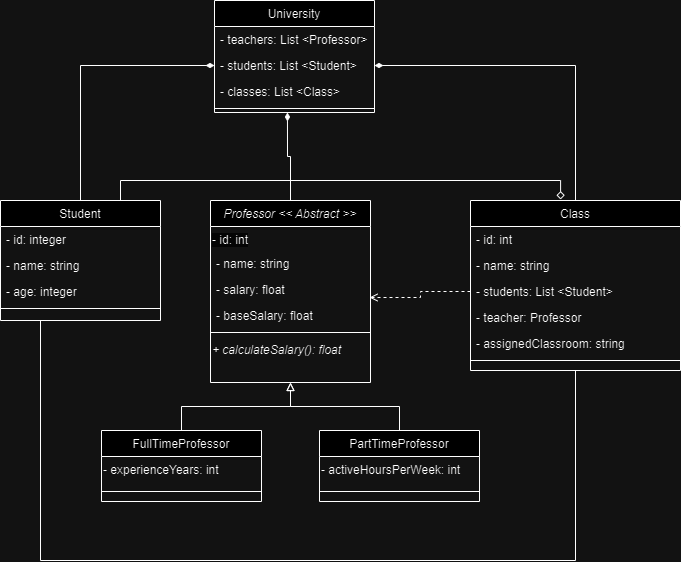

The diagram above was exported from draw.io. Its source (the exported page's mxGraphModel, read from the mxfile embedded in the PNG):
<mxGraphModel dx="794" dy="424" grid="1" gridSize="10" guides="1" tooltips="1" connect="1" arrows="1" fold="1" page="1" pageScale="1" pageWidth="827" pageHeight="1169" math="0" shadow="0">
  <root>
    <mxCell id="WIyWlLk6GJQsqaUBKTNV-0" />
    <mxCell id="WIyWlLk6GJQsqaUBKTNV-1" parent="WIyWlLk6GJQsqaUBKTNV-0" />
    <mxCell id="hm2GDgFVNknIR0laUv-_-0" style="edgeStyle=orthogonalEdgeStyle;rounded=0;orthogonalLoop=1;jettySize=auto;html=1;exitX=0.5;exitY=0;exitDx=0;exitDy=0;entryX=0;entryY=0.5;entryDx=0;entryDy=0;endArrow=diamondThin;endFill=1;" parent="WIyWlLk6GJQsqaUBKTNV-1" source="KtW81JcSLpNNjLqonykF-30" target="KtW81JcSLpNNjLqonykF-42" edge="1">
      <mxGeometry relative="1" as="geometry" />
    </mxCell>
    <mxCell id="7P-ak-7VWNVU7Y9ibo71-4" style="edgeStyle=orthogonalEdgeStyle;rounded=0;orthogonalLoop=1;jettySize=auto;html=1;exitX=0.75;exitY=0;exitDx=0;exitDy=0;entryX=0.429;entryY=-0.006;entryDx=0;entryDy=0;entryPerimeter=0;endArrow=diamond;endFill=0;" parent="WIyWlLk6GJQsqaUBKTNV-1" source="KtW81JcSLpNNjLqonykF-30" target="KtW81JcSLpNNjLqonykF-54" edge="1">
      <mxGeometry relative="1" as="geometry" />
    </mxCell>
    <mxCell id="KtW81JcSLpNNjLqonykF-30" value="Student" style="swimlane;fontStyle=0;align=center;verticalAlign=top;childLayout=stackLayout;horizontal=1;startSize=26;horizontalStack=0;resizeParent=1;resizeLast=0;collapsible=1;marginBottom=0;rounded=0;shadow=0;strokeWidth=1;" parent="WIyWlLk6GJQsqaUBKTNV-1" vertex="1">
      <mxGeometry x="120" y="360" width="160" height="120" as="geometry">
        <mxRectangle x="130" y="380" width="160" height="26" as="alternateBounds" />
      </mxGeometry>
    </mxCell>
    <mxCell id="KtW81JcSLpNNjLqonykF-32" value="- id: integer" style="text;align=left;verticalAlign=top;spacingLeft=4;spacingRight=4;overflow=hidden;rotatable=0;points=[[0,0.5],[1,0.5]];portConstraint=eastwest;rounded=0;shadow=0;html=0;" parent="KtW81JcSLpNNjLqonykF-30" vertex="1">
      <mxGeometry y="26" width="160" height="26" as="geometry" />
    </mxCell>
    <mxCell id="KtW81JcSLpNNjLqonykF-31" value="- name: string" style="text;align=left;verticalAlign=top;spacingLeft=4;spacingRight=4;overflow=hidden;rotatable=0;points=[[0,0.5],[1,0.5]];portConstraint=eastwest;" parent="KtW81JcSLpNNjLqonykF-30" vertex="1">
      <mxGeometry y="52" width="160" height="26" as="geometry" />
    </mxCell>
    <mxCell id="KtW81JcSLpNNjLqonykF-33" value="- age: integer" style="text;align=left;verticalAlign=top;spacingLeft=4;spacingRight=4;overflow=hidden;rotatable=0;points=[[0,0.5],[1,0.5]];portConstraint=eastwest;rounded=0;shadow=0;html=0;" parent="KtW81JcSLpNNjLqonykF-30" vertex="1">
      <mxGeometry y="78" width="160" height="26" as="geometry" />
    </mxCell>
    <mxCell id="KtW81JcSLpNNjLqonykF-34" value="" style="line;html=1;strokeWidth=1;align=left;verticalAlign=middle;spacingTop=-1;spacingLeft=3;spacingRight=3;rotatable=0;labelPosition=right;points=[];portConstraint=eastwest;" parent="KtW81JcSLpNNjLqonykF-30" vertex="1">
      <mxGeometry y="104" width="160" height="8" as="geometry" />
    </mxCell>
    <mxCell id="hm2GDgFVNknIR0laUv-_-1" style="edgeStyle=orthogonalEdgeStyle;rounded=0;orthogonalLoop=1;jettySize=auto;html=1;exitX=0.5;exitY=0;exitDx=0;exitDy=0;entryX=0.456;entryY=1;entryDx=0;entryDy=0;entryPerimeter=0;endArrow=diamondThin;endFill=1;" parent="WIyWlLk6GJQsqaUBKTNV-1" source="KtW81JcSLpNNjLqonykF-35" target="KtW81JcSLpNNjLqonykF-44" edge="1">
      <mxGeometry relative="1" as="geometry" />
    </mxCell>
    <mxCell id="KtW81JcSLpNNjLqonykF-35" value="Professor &lt;&lt; Abstract &gt;&gt;" style="swimlane;fontStyle=2;align=center;verticalAlign=top;childLayout=stackLayout;horizontal=1;startSize=26;horizontalStack=0;resizeParent=1;resizeLast=0;collapsible=1;marginBottom=0;rounded=0;shadow=0;strokeWidth=1;" parent="WIyWlLk6GJQsqaUBKTNV-1" vertex="1">
      <mxGeometry x="330" y="360" width="160" height="182" as="geometry">
        <mxRectangle x="340" y="380" width="170" height="26" as="alternateBounds" />
      </mxGeometry>
    </mxCell>
    <mxCell id="_U_Bf-o8tfryuNoiWIik-0" value="&lt;span style=&quot;color: rgb(0, 0, 0); font-family: Helvetica; font-size: 12px; font-style: normal; font-variant-ligatures: normal; font-variant-caps: normal; font-weight: 400; letter-spacing: normal; orphans: 2; text-align: left; text-indent: 0px; text-transform: none; widows: 2; word-spacing: 0px; -webkit-text-stroke-width: 0px; background-color: rgb(251, 251, 251); text-decoration-thickness: initial; text-decoration-style: initial; text-decoration-color: initial; float: none; display: inline !important;&quot;&gt;- id: int&lt;/span&gt;" style="text;whiteSpace=wrap;html=1;" parent="KtW81JcSLpNNjLqonykF-35" vertex="1">
      <mxGeometry y="26" width="160" height="24" as="geometry" />
    </mxCell>
    <mxCell id="hm2GDgFVNknIR0laUv-_-10" value="- name: string" style="text;align=left;verticalAlign=top;spacingLeft=4;spacingRight=4;overflow=hidden;rotatable=0;points=[[0,0.5],[1,0.5]];portConstraint=eastwest;" parent="KtW81JcSLpNNjLqonykF-35" vertex="1">
      <mxGeometry y="50" width="160" height="26" as="geometry" />
    </mxCell>
    <mxCell id="KtW81JcSLpNNjLqonykF-36" value="- salary: float" style="text;align=left;verticalAlign=top;spacingLeft=4;spacingRight=4;overflow=hidden;rotatable=0;points=[[0,0.5],[1,0.5]];portConstraint=eastwest;" parent="KtW81JcSLpNNjLqonykF-35" vertex="1">
      <mxGeometry y="76" width="160" height="26" as="geometry" />
    </mxCell>
    <mxCell id="KtW81JcSLpNNjLqonykF-37" value="- baseSalary: float" style="text;align=left;verticalAlign=top;spacingLeft=4;spacingRight=4;overflow=hidden;rotatable=0;points=[[0,0.5],[1,0.5]];portConstraint=eastwest;" parent="KtW81JcSLpNNjLqonykF-35" vertex="1">
      <mxGeometry y="102" width="160" height="26" as="geometry" />
    </mxCell>
    <mxCell id="KtW81JcSLpNNjLqonykF-38" value="" style="line;html=1;strokeWidth=1;align=left;verticalAlign=middle;spacingTop=-1;spacingLeft=3;spacingRight=3;rotatable=0;labelPosition=right;points=[];portConstraint=eastwest;" parent="KtW81JcSLpNNjLqonykF-35" vertex="1">
      <mxGeometry y="128" width="160" height="8" as="geometry" />
    </mxCell>
    <mxCell id="KtW81JcSLpNNjLqonykF-39" value="&lt;i&gt;+ calculateSalary(): float&lt;/i&gt;" style="text;html=1;align=left;verticalAlign=top;resizable=0;points=[];autosize=1;strokeColor=none;fillColor=none;" parent="KtW81JcSLpNNjLqonykF-35" vertex="1">
      <mxGeometry y="136" width="160" height="30" as="geometry" />
    </mxCell>
    <mxCell id="KtW81JcSLpNNjLqonykF-40" value="University" style="swimlane;fontStyle=0;align=center;verticalAlign=top;childLayout=stackLayout;horizontal=1;startSize=26;horizontalStack=0;resizeParent=1;resizeLast=0;collapsible=1;marginBottom=0;rounded=0;shadow=0;strokeWidth=1;" parent="WIyWlLk6GJQsqaUBKTNV-1" vertex="1">
      <mxGeometry x="334" y="160" width="160" height="112" as="geometry">
        <mxRectangle x="550" y="140" width="160" height="26" as="alternateBounds" />
      </mxGeometry>
    </mxCell>
    <mxCell id="KtW81JcSLpNNjLqonykF-41" value="- teachers: List &lt;Professor&gt;" style="text;align=left;verticalAlign=top;spacingLeft=4;spacingRight=4;overflow=hidden;rotatable=0;points=[[0,0.5],[1,0.5]];portConstraint=eastwest;" parent="KtW81JcSLpNNjLqonykF-40" vertex="1">
      <mxGeometry y="26" width="160" height="26" as="geometry" />
    </mxCell>
    <mxCell id="KtW81JcSLpNNjLqonykF-42" value="- students: List &lt;Student&gt;" style="text;align=left;verticalAlign=top;spacingLeft=4;spacingRight=4;overflow=hidden;rotatable=0;points=[[0,0.5],[1,0.5]];portConstraint=eastwest;rounded=0;shadow=0;html=0;" parent="KtW81JcSLpNNjLqonykF-40" vertex="1">
      <mxGeometry y="52" width="160" height="26" as="geometry" />
    </mxCell>
    <mxCell id="KtW81JcSLpNNjLqonykF-43" value="- classes: List &lt;Class&gt;" style="text;align=left;verticalAlign=top;spacingLeft=4;spacingRight=4;overflow=hidden;rotatable=0;points=[[0,0.5],[1,0.5]];portConstraint=eastwest;rounded=0;shadow=0;html=0;" parent="KtW81JcSLpNNjLqonykF-40" vertex="1">
      <mxGeometry y="78" width="160" height="26" as="geometry" />
    </mxCell>
    <mxCell id="KtW81JcSLpNNjLqonykF-45" style="edgeStyle=orthogonalEdgeStyle;rounded=0;orthogonalLoop=1;jettySize=auto;html=1;exitX=0.5;exitY=0;exitDx=0;exitDy=0;entryX=0.5;entryY=1;entryDx=0;entryDy=0;endArrow=block;endFill=0;" parent="WIyWlLk6GJQsqaUBKTNV-1" source="KtW81JcSLpNNjLqonykF-46" target="KtW81JcSLpNNjLqonykF-35" edge="1">
      <mxGeometry relative="1" as="geometry">
        <mxPoint x="420" y="460" as="targetPoint" />
      </mxGeometry>
    </mxCell>
    <mxCell id="KtW81JcSLpNNjLqonykF-46" value="FullTimeProfessor" style="swimlane;fontStyle=0;align=center;verticalAlign=top;childLayout=stackLayout;horizontal=1;startSize=26;horizontalStack=0;resizeParent=1;resizeLast=0;collapsible=1;marginBottom=0;rounded=0;shadow=0;strokeWidth=1;" parent="WIyWlLk6GJQsqaUBKTNV-1" vertex="1">
      <mxGeometry x="221" y="590" width="160" height="71" as="geometry">
        <mxRectangle x="340" y="380" width="170" height="26" as="alternateBounds" />
      </mxGeometry>
    </mxCell>
    <mxCell id="KtW81JcSLpNNjLqonykF-48" value="-&amp;nbsp;experienceYears&lt;span style=&quot;background-color: initial;&quot;&gt;: int&lt;/span&gt;" style="text;html=1;align=left;verticalAlign=top;resizable=0;points=[];autosize=1;strokeColor=none;fillColor=none;horizontal=1;" parent="KtW81JcSLpNNjLqonykF-46" vertex="1">
      <mxGeometry y="26" width="160" height="30" as="geometry" />
    </mxCell>
    <mxCell id="KtW81JcSLpNNjLqonykF-49" value="" style="line;html=1;strokeWidth=1;align=left;verticalAlign=middle;spacingTop=-1;spacingLeft=3;spacingRight=3;rotatable=0;labelPosition=right;points=[];portConstraint=eastwest;" parent="KtW81JcSLpNNjLqonykF-46" vertex="1">
      <mxGeometry y="56" width="160" height="10" as="geometry" />
    </mxCell>
    <mxCell id="KtW81JcSLpNNjLqonykF-50" style="edgeStyle=orthogonalEdgeStyle;rounded=0;orthogonalLoop=1;jettySize=auto;html=1;exitX=0.5;exitY=0;exitDx=0;exitDy=0;entryX=0.5;entryY=1;entryDx=0;entryDy=0;endArrow=block;endFill=0;" parent="WIyWlLk6GJQsqaUBKTNV-1" source="KtW81JcSLpNNjLqonykF-51" target="KtW81JcSLpNNjLqonykF-35" edge="1">
      <mxGeometry relative="1" as="geometry" />
    </mxCell>
    <mxCell id="KtW81JcSLpNNjLqonykF-51" value="PartTimeProfessor" style="swimlane;fontStyle=0;align=center;verticalAlign=top;childLayout=stackLayout;horizontal=1;startSize=26;horizontalStack=0;resizeParent=1;resizeLast=0;collapsible=1;marginBottom=0;rounded=0;shadow=0;strokeWidth=1;" parent="WIyWlLk6GJQsqaUBKTNV-1" vertex="1">
      <mxGeometry x="439" y="590" width="160" height="71" as="geometry">
        <mxRectangle x="340" y="380" width="170" height="26" as="alternateBounds" />
      </mxGeometry>
    </mxCell>
    <mxCell id="KtW81JcSLpNNjLqonykF-52" value="-&amp;nbsp;activeHoursPerWeek&lt;span style=&quot;background-color: initial;&quot;&gt;: int&lt;/span&gt;" style="text;html=1;align=left;verticalAlign=top;resizable=0;points=[];autosize=1;strokeColor=none;fillColor=none;horizontal=1;" parent="KtW81JcSLpNNjLqonykF-51" vertex="1">
      <mxGeometry y="26" width="160" height="30" as="geometry" />
    </mxCell>
    <mxCell id="KtW81JcSLpNNjLqonykF-53" value="" style="line;html=1;strokeWidth=1;align=left;verticalAlign=top;spacingTop=-1;spacingLeft=3;spacingRight=3;rotatable=0;labelPosition=right;points=[];portConstraint=eastwest;" parent="KtW81JcSLpNNjLqonykF-51" vertex="1">
      <mxGeometry y="56" width="160" height="10" as="geometry" />
    </mxCell>
    <mxCell id="hm2GDgFVNknIR0laUv-_-2" style="edgeStyle=orthogonalEdgeStyle;rounded=0;orthogonalLoop=1;jettySize=auto;html=1;exitX=0.5;exitY=0;exitDx=0;exitDy=0;entryX=1;entryY=0.5;entryDx=0;entryDy=0;endArrow=diamondThin;endFill=1;" parent="WIyWlLk6GJQsqaUBKTNV-1" source="KtW81JcSLpNNjLqonykF-54" target="KtW81JcSLpNNjLqonykF-42" edge="1">
      <mxGeometry relative="1" as="geometry" />
    </mxCell>
    <mxCell id="hm2GDgFVNknIR0laUv-_-19" style="edgeStyle=orthogonalEdgeStyle;rounded=0;orthogonalLoop=1;jettySize=auto;html=1;exitX=0.5;exitY=1;exitDx=0;exitDy=0;entryX=0.25;entryY=1;entryDx=0;entryDy=0;endArrow=none;endFill=0;" parent="WIyWlLk6GJQsqaUBKTNV-1" source="KtW81JcSLpNNjLqonykF-54" target="KtW81JcSLpNNjLqonykF-30" edge="1">
      <mxGeometry relative="1" as="geometry">
        <Array as="points">
          <mxPoint x="695" y="720" />
          <mxPoint x="160" y="720" />
        </Array>
      </mxGeometry>
    </mxCell>
    <mxCell id="KtW81JcSLpNNjLqonykF-54" value="Class" style="swimlane;fontStyle=0;align=center;verticalAlign=top;childLayout=stackLayout;horizontal=1;startSize=26;horizontalStack=0;resizeParent=1;resizeLast=0;collapsible=1;marginBottom=0;rounded=0;shadow=0;strokeWidth=1;" parent="WIyWlLk6GJQsqaUBKTNV-1" vertex="1">
      <mxGeometry x="590" y="360" width="210" height="170" as="geometry">
        <mxRectangle x="230" y="140" width="160" height="26" as="alternateBounds" />
      </mxGeometry>
    </mxCell>
    <mxCell id="hm2GDgFVNknIR0laUv-_-9" value="- id: int" style="text;align=left;verticalAlign=top;spacingLeft=4;spacingRight=4;overflow=hidden;rotatable=0;points=[[0,0.5],[1,0.5]];portConstraint=eastwest;" parent="KtW81JcSLpNNjLqonykF-54" vertex="1">
      <mxGeometry y="26" width="210" height="26" as="geometry" />
    </mxCell>
    <mxCell id="KtW81JcSLpNNjLqonykF-55" value="- name: string" style="text;align=left;verticalAlign=top;spacingLeft=4;spacingRight=4;overflow=hidden;rotatable=0;points=[[0,0.5],[1,0.5]];portConstraint=eastwest;" parent="KtW81JcSLpNNjLqonykF-54" vertex="1">
      <mxGeometry y="52" width="210" height="26" as="geometry" />
    </mxCell>
    <mxCell id="KtW81JcSLpNNjLqonykF-56" value="- students: List &lt;Student&gt;" style="text;align=left;verticalAlign=top;spacingLeft=4;spacingRight=4;overflow=hidden;rotatable=0;points=[[0,0.5],[1,0.5]];portConstraint=eastwest;rounded=0;shadow=0;html=0;" parent="KtW81JcSLpNNjLqonykF-54" vertex="1">
      <mxGeometry y="78" width="210" height="26" as="geometry" />
    </mxCell>
    <mxCell id="KtW81JcSLpNNjLqonykF-57" value="- teacher: Professor&#10;" style="text;align=left;verticalAlign=top;spacingLeft=4;spacingRight=4;overflow=hidden;rotatable=0;points=[[0,0.5],[1,0.5]];portConstraint=eastwest;rounded=0;shadow=0;html=0;" parent="KtW81JcSLpNNjLqonykF-54" vertex="1">
      <mxGeometry y="104" width="210" height="26" as="geometry" />
    </mxCell>
    <mxCell id="KtW81JcSLpNNjLqonykF-58" value="- assignedClassroom: string" style="text;align=left;verticalAlign=top;spacingLeft=4;spacingRight=4;overflow=hidden;rotatable=0;points=[[0,0.5],[1,0.5]];portConstraint=eastwest;rounded=0;shadow=0;html=0;" parent="KtW81JcSLpNNjLqonykF-54" vertex="1">
      <mxGeometry y="130" width="210" height="26" as="geometry" />
    </mxCell>
    <mxCell id="KtW81JcSLpNNjLqonykF-59" value="" style="line;html=1;strokeWidth=1;align=left;verticalAlign=middle;spacingTop=-1;spacingLeft=3;spacingRight=3;rotatable=0;labelPosition=right;points=[];portConstraint=eastwest;" parent="KtW81JcSLpNNjLqonykF-54" vertex="1">
      <mxGeometry y="156" width="210" height="8" as="geometry" />
    </mxCell>
    <mxCell id="hm2GDgFVNknIR0laUv-_-17" style="edgeStyle=orthogonalEdgeStyle;rounded=0;orthogonalLoop=1;jettySize=auto;html=1;exitX=0;exitY=0.5;exitDx=0;exitDy=0;entryX=0.994;entryY=0.808;entryDx=0;entryDy=0;entryPerimeter=0;dashed=1;endArrow=open;endFill=0;" parent="WIyWlLk6GJQsqaUBKTNV-1" source="KtW81JcSLpNNjLqonykF-56" target="KtW81JcSLpNNjLqonykF-36" edge="1">
      <mxGeometry relative="1" as="geometry" />
    </mxCell>
    <mxCell id="KtW81JcSLpNNjLqonykF-44" value="" style="line;html=1;strokeWidth=1;align=left;verticalAlign=middle;spacingTop=-1;spacingLeft=3;spacingRight=3;rotatable=0;labelPosition=right;points=[];portConstraint=eastwest;" parent="WIyWlLk6GJQsqaUBKTNV-1" vertex="1">
      <mxGeometry x="334" y="264" width="160" height="8" as="geometry" />
    </mxCell>
  </root>
</mxGraphModel>